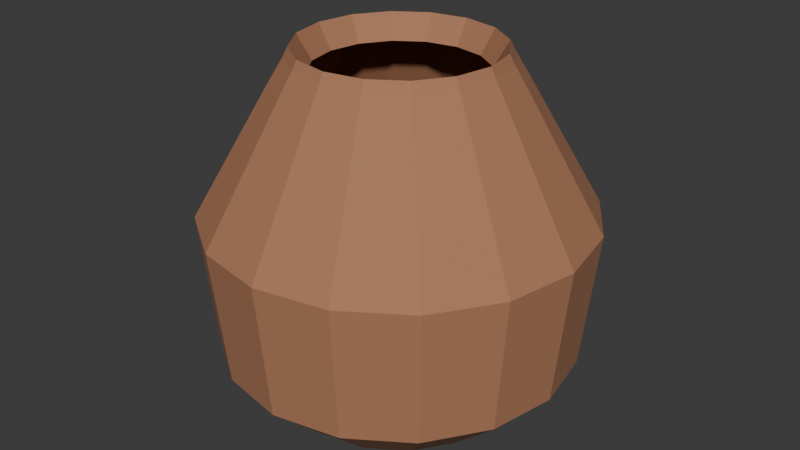 # Source: jar.blend  (saved by Blender 5.2.45; exported with 4.5.12 LTS)
import bpy
from mathutils import Matrix  # noqa: F401  (used for matrix-valued properties, if any)

bpy.ops.wm.read_factory_settings(use_empty=True)
scene = bpy.context.scene
scene.name = 'Scene'

# ---- collections
col_collection = bpy.data.collections.new('Collection'); scene.collection.children.link(col_collection)

# ---- materials (node trees are filled in below, after node groups)
mat_terracotta = bpy.data.materials.new('terracotta')
mat_terracotta.diffuse_color = (0.42, 0.19, 0.1, 1.0)

# ---- material node trees
mat_terracotta.use_nodes = True; mat_terracotta.node_tree.nodes.clear()
_N = mat_terracotta.node_tree.nodes; _L = mat_terracotta.node_tree.links
n0 = _N.new('ShaderNodeBsdfPrincipled'); n0.name = 'Principled BSDF'; n0.location = (-200, 100)
n0.inputs[0].default_value = (0.42, 0.19, 0.1, 1.0)
n0.inputs[2].default_value = 0.88
n0.inputs[10].default_value = 0.005
n1 = _N.new('ShaderNodeOutputMaterial'); n1.name = 'Material Output'; n1.location = (200, 100)
_L.new(n0.outputs[0], n1.inputs[0])
n1.is_active_output = True

# ---- world
world_world = bpy.data.worlds.new('World'); scene.world = world_world
world_world.use_nodes = True; world_world.node_tree.nodes.clear()
_N = world_world.node_tree.nodes; _L = world_world.node_tree.links
n0 = _N.new('ShaderNodeOutputWorld'); n0.name = 'World Output'; n0.location = (200, 100)
n1 = _N.new('ShaderNodeBackground'); n1.name = 'Background'; n1.location = (-200, 100)
n1.inputs[0].default_value = (0.05088, 0.05088, 0.05088, 1.0)
_L.new(n1.outputs[0], n0.inputs[0])
n0.is_active_output = True
world_world.color = (0.05088, 0.05088, 0.05088)
world_world.sun_shadow_jitter_overblur = 0.0

# ---- meshes
me_jar = bpy.data.meshes.new('jar')
me_jar.from_pydata([(0.23, 0.0, 0.0), (0.2125, 0.08802, 0.0), (0.1626, 0.1626, 0.0), (0.08802, 0.2125, 0.0), (1.408e-17, 0.23, 0.0), (-0.08802, 0.2125, 0.0), (-0.1626, 0.1626, 0.0), (-0.2125, 0.08802, 0.0), (-0.23, 2.817e-17, 0.0), (-0.2125, -0.08802, 0.0), (-0.1626, -0.1626, 0.0), (-0.08802, -0.2125, 0.0), (-4.225e-17, -0.23, 0.0), (0.08802, -0.2125, 0.0), (0.1626, -0.1626, 0.0), (0.2125, -0.08802, 0.0), (0.36, 0.0, 0.12), (0.3326, 0.1378, 0.12), (0.2546, 0.2546, 0.12), (0.1378, 0.3326, 0.12), (2.204e-17, 0.36, 0.12), (-0.1378, 0.3326, 0.12), (-0.2546, 0.2546, 0.12), (-0.3326, 0.1378, 0.12), (-0.36, 4.409e-17, 0.12), (-0.3326, -0.1378, 0.12), (-0.2546, -0.2546, 0.12), (-0.1378, -0.3326, 0.12), (-6.613e-17, -0.36, 0.12), (0.1378, -0.3326, 0.12), (0.2546, -0.2546, 0.12), (0.3326, -0.1378, 0.12), (0.39, 0.0, 0.4), (0.3603, 0.1492, 0.4), (0.2758, 0.2758, 0.4), (0.1492, 0.3603, 0.4), (2.388e-17, 0.39, 0.4), (-0.1492, 0.3603, 0.4), (-0.2758, 0.2758, 0.4), (-0.3603, 0.1492, 0.4), (-0.39, 4.776e-17, 0.4), (-0.3603, -0.1492, 0.4), (-0.2758, -0.2758, 0.4), (-0.1492, -0.3603, 0.4), (-7.164e-17, -0.39, 0.4), (0.1492, -0.3603, 0.4), (0.2758, -0.2758, 0.4), (0.3603, -0.1492, 0.4), (0.24, 0.0, 0.66), (0.2217, 0.09184, 0.66), (0.1697, 0.1697, 0.66), (0.09184, 0.2217, 0.66), (1.47e-17, 0.24, 0.66), (-0.09184, 0.2217, 0.66), (-0.1697, 0.1697, 0.66), (-0.2217, 0.09184, 0.66), (-0.24, 2.939e-17, 0.66), (-0.2217, -0.09184, 0.66), (-0.1697, -0.1697, 0.66), (-0.09184, -0.2217, 0.66), (-4.409e-17, -0.24, 0.66), (0.09184, -0.2217, 0.66), (0.1697, -0.1697, 0.66), (0.2217, -0.09184, 0.66), (0.21, 0.0, 0.71), (0.194, 0.08036, 0.71), (0.1485, 0.1485, 0.71), (0.08036, 0.194, 0.71), (1.286e-17, 0.21, 0.71), (-0.08036, 0.194, 0.71), (-0.1485, 0.1485, 0.71), (-0.194, 0.08036, 0.71), (-0.21, 2.572e-17, 0.71), (-0.194, -0.08036, 0.71), (-0.1485, -0.1485, 0.71), (-0.08036, -0.194, 0.71), (-3.858e-17, -0.21, 0.71), (0.08036, -0.194, 0.71), (0.1485, -0.1485, 0.71), (0.194, -0.08036, 0.71), (0.2, 0.0, 0.73), (0.1848, 0.07654, 0.73), (0.1414, 0.1414, 0.73), (0.07654, 0.1848, 0.73), (1.225e-17, 0.2, 0.73), (-0.07654, 0.1848, 0.73), (-0.1414, 0.1414, 0.73), (-0.1848, 0.07654, 0.73), (-0.2, 2.449e-17, 0.73), (-0.1848, -0.07654, 0.73), (-0.1414, -0.1414, 0.73), (-0.07654, -0.1848, 0.73), (-3.674e-17, -0.2, 0.73), (0.07654, -0.1848, 0.73), (0.1414, -0.1414, 0.73), (0.1848, -0.07654, 0.73), (0.17, 0.0, 0.68), (0.1571, 0.06506, 0.68), (0.1202, 0.1202, 0.68), (0.06506, 0.1571, 0.68), (1.041e-17, 0.17, 0.68), (-0.06506, 0.1571, 0.68), (-0.1202, 0.1202, 0.68), (-0.1571, 0.06506, 0.68), (-0.17, 2.082e-17, 0.68), (-0.1571, -0.06506, 0.68), (-0.1202, -0.1202, 0.68), (-0.06506, -0.1571, 0.68), (-3.123e-17, -0.17, 0.68), (0.06506, -0.1571, 0.68), (0.1202, -0.1202, 0.68), (0.1571, -0.06506, 0.68)], [], [(0, 1, 17, 16), (1, 2, 18, 17), (2, 3, 19, 18), (3, 4, 20, 19), (4, 5, 21, 20), (5, 6, 22, 21), (6, 7, 23, 22), (7, 8, 24, 23), (8, 9, 25, 24), (9, 10, 26, 25), (10, 11, 27, 26), (11, 12, 28, 27), (12, 13, 29, 28), (13, 14, 30, 29), (14, 15, 31, 30), (15, 0, 16, 31), (16, 17, 33, 32), (17, 18, 34, 33), (18, 19, 35, 34), (19, 20, 36, 35), (20, 21, 37, 36), (21, 22, 38, 37), (22, 23, 39, 38), (23, 24, 40, 39), (24, 25, 41, 40), (25, 26, 42, 41), (26, 27, 43, 42), (27, 28, 44, 43), (28, 29, 45, 44), (29, 30, 46, 45), (30, 31, 47, 46), (31, 16, 32, 47), (32, 33, 49, 48), (33, 34, 50, 49), (34, 35, 51, 50), (35, 36, 52, 51), (36, 37, 53, 52), (37, 38, 54, 53), (38, 39, 55, 54), (39, 40, 56, 55), (40, 41, 57, 56), (41, 42, 58, 57), (42, 43, 59, 58), (43, 44, 60, 59), (44, 45, 61, 60), (45, 46, 62, 61), (46, 47, 63, 62), (47, 32, 48, 63), (48, 49, 65, 64), (49, 50, 66, 65), (50, 51, 67, 66), (51, 52, 68, 67), (52, 53, 69, 68), (53, 54, 70, 69), (54, 55, 71, 70), (55, 56, 72, 71), (56, 57, 73, 72), (57, 58, 74, 73), (58, 59, 75, 74), (59, 60, 76, 75), (60, 61, 77, 76), (61, 62, 78, 77), (62, 63, 79, 78), (63, 48, 64, 79), (64, 65, 81, 80), (65, 66, 82, 81), (66, 67, 83, 82), (67, 68, 84, 83), (68, 69, 85, 84), (69, 70, 86, 85), (70, 71, 87, 86), (71, 72, 88, 87), (72, 73, 89, 88), (73, 74, 90, 89), (74, 75, 91, 90), (75, 76, 92, 91), (76, 77, 93, 92), (77, 78, 94, 93), (78, 79, 95, 94), (79, 64, 80, 95), (80, 81, 97, 96), (81, 82, 98, 97), (82, 83, 99, 98), (83, 84, 100, 99), (84, 85, 101, 100), (85, 86, 102, 101), (86, 87, 103, 102), (87, 88, 104, 103), (88, 89, 105, 104), (89, 90, 106, 105), (90, 91, 107, 106), (91, 92, 108, 107), (92, 93, 109, 108), (93, 94, 110, 109), (94, 95, 111, 110), (95, 80, 96, 111)])
_ca = me_jar.color_attributes.new('Color', 'BYTE_COLOR', 'CORNER')
_ca.data.foreach_set('color', [0.4179, 0.1912, 0.0999, 1.0, 0.4179, 0.1912, 0.0999, 1.0, 0.4179, 0.1912, 0.0999, 1.0, 0.4179, 0.1912, 0.0999, 1.0, 0.4179, 0.1912, 0.0999, 1.0, 0.4179, 0.1912, 0.0999, 1.0, 0.4179, 0.1912, 0.0999, 1.0, 0.4179, 0.1912, 0.0999, 1.0, 0.4179, 0.1912, 0.0999, 1.0, 0.4179, 0.1912, 0.0999, 1.0, 0.4179, 0.1912, 0.0999, 1.0, 0.4179, 0.1912, 0.0999, 1.0, 0.4179, 0.1912, 0.0999, 1.0, 0.4179, 0.1912, 0.0999, 1.0, 0.4179, 0.1912, 0.0999, 1.0, 0.4179, 0.1912, 0.0999, 1.0, 0.4179, 0.1912, 0.0999, 1.0, 0.4179, 0.1912, 0.0999, 1.0, 0.4179, 0.1912, 0.0999, 1.0, 0.4179, 0.1912, 0.0999, 1.0, 0.4179, 0.1912, 0.0999, 1.0, 0.4179, 0.1912, 0.0999, 1.0, 0.4179, 0.1912, 0.0999, 1.0, 0.4179, 0.1912, 0.0999, 1.0, 0.4179, 0.1912, 0.0999, 1.0, 0.4179, 0.1912, 0.0999, 1.0, 0.4179, 0.1912, 0.0999, 1.0, 0.4179, 0.1912, 0.0999, 1.0, 0.4179, 0.1912, 0.0999, 1.0, 0.4179, 0.1912, 0.0999, 1.0, 0.4179, 0.1912, 0.0999, 1.0, 0.4179, 0.1912, 0.0999, 1.0, 0.4179, 0.1912, 0.0999, 1.0, 0.4179, 0.1912, 0.0999, 1.0, 0.4179, 0.1912, 0.0999, 1.0, 0.4179, 0.1912, 0.0999, 1.0, 0.4179, 0.1912, 0.0999, 1.0, 0.4179, 0.1912, 0.0999, 1.0, 0.4179, 0.1912, 0.0999, 1.0, 0.4179, 0.1912, 0.0999, 1.0, 0.4179, 0.1912, 0.0999, 1.0, 0.4179, 0.1912, 0.0999, 1.0, 0.4179, 0.1912, 0.0999, 1.0, 0.4179, 0.1912, 0.0999, 1.0, 0.4179, 0.1912, 0.0999, 1.0, 0.4179, 0.1912, 0.0999, 1.0, 0.4179, 0.1912, 0.0999, 1.0, 0.4179, 0.1912, 0.0999, 1.0, 0.4179, 0.1912, 0.0999, 1.0, 0.4179, 0.1912, 0.0999, 1.0, 0.4179, 0.1912, 0.0999, 1.0, 0.4179, 0.1912, 0.0999, 1.0, 0.4179, 0.1912, 0.0999, 1.0, 0.4179, 0.1912, 0.0999, 1.0, 0.4179, 0.1912, 0.0999, 1.0, 0.4179, 0.1912, 0.0999, 1.0, 0.4179, 0.1912, 0.0999, 1.0, 0.4179, 0.1912, 0.0999, 1.0, 0.4179, 0.1912, 0.0999, 1.0, 0.4179, 0.1912, 0.0999, 1.0, 0.4179, 0.1912, 0.0999, 1.0, 0.4179, 0.1912, 0.0999, 1.0, 0.4179, 0.1912, 0.0999, 1.0, 0.4179, 0.1912, 0.0999, 1.0, 0.4179, 0.1912, 0.0999, 1.0, 0.4179, 0.1912, 0.0999, 1.0, 0.4179, 0.1912, 0.0999, 1.0, 0.4179, 0.1912, 0.0999, 1.0, 0.4179, 0.1912, 0.0999, 1.0, 0.4179, 0.1912, 0.0999, 1.0, 0.4179, 0.1912, 0.0999, 1.0, 0.4179, 0.1912, 0.0999, 1.0, 0.4179, 0.1912, 0.0999, 1.0, 0.4179, 0.1912, 0.0999, 1.0, 0.4179, 0.1912, 0.0999, 1.0, 0.4179, 0.1912, 0.0999, 1.0, 0.4179, 0.1912, 0.0999, 1.0, 0.4179, 0.1912, 0.0999, 1.0, 0.4179, 0.1912, 0.0999, 1.0, 0.4179, 0.1912, 0.0999, 1.0, 0.4179, 0.1912, 0.0999, 1.0, 0.4179, 0.1912, 0.0999, 1.0, 0.4179, 0.1912, 0.0999, 1.0, 0.4179, 0.1912, 0.0999, 1.0, 0.4179, 0.1912, 0.0999, 1.0, 0.4179, 0.1912, 0.0999, 1.0, 0.4179, 0.1912, 0.0999, 1.0, 0.4179, 0.1912, 0.0999, 1.0, 0.4179, 0.1912, 0.0999, 1.0, 0.4179, 0.1912, 0.0999, 1.0, 0.4179, 0.1912, 0.0999, 1.0, 0.4179, 0.1912, 0.0999, 1.0, 0.4179, 0.1912, 0.0999, 1.0, 0.4179, 0.1912, 0.0999, 1.0, 0.4179, 0.1912, 0.0999, 1.0, 0.4179, 0.1912, 0.0999, 1.0, 0.4179, 0.1912, 0.0999, 1.0, 0.4179, 0.1912, 0.0999, 1.0, 0.4179, 0.1912, 0.0999, 1.0, 0.4179, 0.1912, 0.0999, 1.0, 0.4179, 0.1912, 0.0999, 1.0, 0.4179, 0.1912, 0.0999, 1.0, 0.4179, 0.1912, 0.0999, 1.0, 0.4179, 0.1912, 0.0999, 1.0, 0.4179, 0.1912, 0.0999, 1.0, 0.4179, 0.1912, 0.0999, 1.0, 0.4179, 0.1912, 0.0999, 1.0, 0.4179, 0.1912, 0.0999, 1.0, 0.4179, 0.1912, 0.0999, 1.0, 0.4179, 0.1912, 0.0999, 1.0, 0.4179, 0.1912, 0.0999, 1.0, 0.4179, 0.1912, 0.0999, 1.0, 0.4179, 0.1912, 0.0999, 1.0, 0.4179, 0.1912, 0.0999, 1.0, 0.4179, 0.1912, 0.0999, 1.0, 0.4179, 0.1912, 0.0999, 1.0, 0.4179, 0.1912, 0.0999, 1.0, 0.4179, 0.1912, 0.0999, 1.0, 0.4179, 0.1912, 0.0999, 1.0, 0.4179, 0.1912, 0.0999, 1.0, 0.4179, 0.1912, 0.0999, 1.0, 0.4179, 0.1912, 0.0999, 1.0, 0.4179, 0.1912, 0.0999, 1.0, 0.4179, 0.1912, 0.0999, 1.0, 0.4179, 0.1912, 0.0999, 1.0, 0.4179, 0.1912, 0.0999, 1.0, 0.4179, 0.1912, 0.0999, 1.0, 0.4179, 0.1912, 0.0999, 1.0, 0.4179, 0.1912, 0.0999, 1.0, 0.4179, 0.1912, 0.0999, 1.0, 0.4179, 0.1912, 0.0999, 1.0, 0.4179, 0.1912, 0.0999, 1.0, 0.4179, 0.1912, 0.0999, 1.0, 0.4179, 0.1912, 0.0999, 1.0, 0.4179, 0.1912, 0.0999, 1.0, 0.4179, 0.1912, 0.0999, 1.0, 0.4179, 0.1912, 0.0999, 1.0, 0.4179, 0.1912, 0.0999, 1.0, 0.4179, 0.1912, 0.0999, 1.0, 0.4179, 0.1912, 0.0999, 1.0, 0.4179, 0.1912, 0.0999, 1.0, 0.4179, 0.1912, 0.0999, 1.0, 0.4179, 0.1912, 0.0999, 1.0, 0.4179, 0.1912, 0.0999, 1.0, 0.4179, 0.1912, 0.0999, 1.0, 0.4179, 0.1912, 0.0999, 1.0, 0.4179, 0.1912, 0.0999, 1.0, 0.4179, 0.1912, 0.0999, 1.0, 0.4179, 0.1912, 0.0999, 1.0, 0.4179, 0.1912, 0.0999, 1.0, 0.4179, 0.1912, 0.0999, 1.0, 0.4179, 0.1912, 0.0999, 1.0, 0.4179, 0.1912, 0.0999, 1.0, 0.4179, 0.1912, 0.0999, 1.0, 0.4179, 0.1912, 0.0999, 1.0, 0.4179, 0.1912, 0.0999, 1.0, 0.4179, 0.1912, 0.0999, 1.0, 0.4179, 0.1912, 0.0999, 1.0, 0.4179, 0.1912, 0.0999, 1.0, 0.4179, 0.1912, 0.0999, 1.0, 0.4179, 0.1912, 0.0999, 1.0, 0.4179, 0.1912, 0.0999, 1.0, 0.4179, 0.1912, 0.0999, 1.0, 0.4179, 0.1912, 0.0999, 1.0, 0.4179, 0.1912, 0.0999, 1.0, 0.4179, 0.1912, 0.0999, 1.0, 0.4179, 0.1912, 0.0999, 1.0, 0.4179, 0.1912, 0.0999, 1.0, 0.4179, 0.1912, 0.0999, 1.0, 0.4179, 0.1912, 0.0999, 1.0, 0.4179, 0.1912, 0.0999, 1.0, 0.4179, 0.1912, 0.0999, 1.0, 0.4179, 0.1912, 0.0999, 1.0, 0.4179, 0.1912, 0.0999, 1.0, 0.4179, 0.1912, 0.0999, 1.0, 0.4179, 0.1912, 0.0999, 1.0, 0.4179, 0.1912, 0.0999, 1.0, 0.4179, 0.1912, 0.0999, 1.0, 0.4179, 0.1912, 0.0999, 1.0, 0.4179, 0.1912, 0.0999, 1.0, 0.4179, 0.1912, 0.0999, 1.0, 0.4179, 0.1912, 0.0999, 1.0, 0.4179, 0.1912, 0.0999, 1.0, 0.4179, 0.1912, 0.0999, 1.0, 0.4179, 0.1912, 0.0999, 1.0, 0.4179, 0.1912, 0.0999, 1.0, 0.4179, 0.1912, 0.0999, 1.0, 0.4179, 0.1912, 0.0999, 1.0, 0.4179, 0.1912, 0.0999, 1.0, 0.4179, 0.1912, 0.0999, 1.0, 0.4179, 0.1912, 0.0999, 1.0, 0.4179, 0.1912, 0.0999, 1.0, 0.4179, 0.1912, 0.0999, 1.0, 0.4179, 0.1912, 0.0999, 1.0, 0.4179, 0.1912, 0.0999, 1.0, 0.4179, 0.1912, 0.0999, 1.0, 0.4179, 0.1912, 0.0999, 1.0, 0.4179, 0.1912, 0.0999, 1.0, 0.4179, 0.1912, 0.0999, 1.0, 0.4179, 0.1912, 0.0999, 1.0, 0.4179, 0.1912, 0.0999, 1.0, 0.4179, 0.1912, 0.0999, 1.0, 0.4179, 0.1912, 0.0999, 1.0, 0.4179, 0.1912, 0.0999, 1.0, 0.4179, 0.1912, 0.0999, 1.0, 0.4179, 0.1912, 0.0999, 1.0, 0.4179, 0.1912, 0.0999, 1.0, 0.4179, 0.1912, 0.0999, 1.0, 0.4179, 0.1912, 0.0999, 1.0, 0.4179, 0.1912, 0.0999, 1.0, 0.4179, 0.1912, 0.0999, 1.0, 0.4179, 0.1912, 0.0999, 1.0, 0.4179, 0.1912, 0.0999, 1.0, 0.4179, 0.1912, 0.0999, 1.0, 0.4179, 0.1912, 0.0999, 1.0, 0.4179, 0.1912, 0.0999, 1.0, 0.4179, 0.1912, 0.0999, 1.0, 0.4179, 0.1912, 0.0999, 1.0, 0.4179, 0.1912, 0.0999, 1.0, 0.4179, 0.1912, 0.0999, 1.0, 0.4179, 0.1912, 0.0999, 1.0, 0.4179, 0.1912, 0.0999, 1.0, 0.4179, 0.1912, 0.0999, 1.0, 0.4179, 0.1912, 0.0999, 1.0, 0.4179, 0.1912, 0.0999, 1.0, 0.4179, 0.1912, 0.0999, 1.0, 0.4179, 0.1912, 0.0999, 1.0, 0.4179, 0.1912, 0.0999, 1.0, 0.4179, 0.1912, 0.0999, 1.0, 0.4179, 0.1912, 0.0999, 1.0, 0.4179, 0.1912, 0.0999, 1.0, 0.4179, 0.1912, 0.0999, 1.0, 0.4179, 0.1912, 0.0999, 1.0, 0.4179, 0.1912, 0.0999, 1.0, 0.4179, 0.1912, 0.0999, 1.0, 0.4179, 0.1912, 0.0999, 1.0, 0.4179, 0.1912, 0.0999, 1.0, 0.4179, 0.1912, 0.0999, 1.0, 0.4179, 0.1912, 0.0999, 1.0, 0.4179, 0.1912, 0.0999, 1.0, 0.4179, 0.1912, 0.0999, 1.0, 0.4179, 0.1912, 0.0999, 1.0, 0.4179, 0.1912, 0.0999, 1.0, 0.4179, 0.1912, 0.0999, 1.0, 0.4179, 0.1912, 0.0999, 1.0, 0.4179, 0.1912, 0.0999, 1.0, 0.4179, 0.1912, 0.0999, 1.0, 0.4179, 0.1912, 0.0999, 1.0, 0.4179, 0.1912, 0.0999, 1.0, 0.4179, 0.1912, 0.0999, 1.0, 0.4179, 0.1912, 0.0999, 1.0, 0.4179, 0.1912, 0.0999, 1.0, 0.4179, 0.1912, 0.0999, 1.0, 0.4179, 0.1912, 0.0999, 1.0, 0.4179, 0.1912, 0.0999, 1.0, 0.4179, 0.1912, 0.0999, 1.0, 0.4179, 0.1912, 0.0999, 1.0, 0.4179, 0.1912, 0.0999, 1.0, 0.4179, 0.1912, 0.0999, 1.0, 0.4179, 0.1912, 0.0999, 1.0, 0.4179, 0.1912, 0.0999, 1.0, 0.4179, 0.1912, 0.0999, 1.0, 0.4179, 0.1912, 0.0999, 1.0, 0.4179, 0.1912, 0.0999, 1.0, 0.4179, 0.1912, 0.0999, 1.0, 0.4179, 0.1912, 0.0999, 1.0, 0.4179, 0.1912, 0.0999, 1.0, 0.4179, 0.1912, 0.0999, 1.0, 0.4179, 0.1912, 0.0999, 1.0, 0.4179, 0.1912, 0.0999, 1.0, 0.4179, 0.1912, 0.0999, 1.0, 0.4179, 0.1912, 0.0999, 1.0, 0.4179, 0.1912, 0.0999, 1.0, 0.4179, 0.1912, 0.0999, 1.0, 0.4179, 0.1912, 0.0999, 1.0, 0.4179, 0.1912, 0.0999, 1.0, 0.4179, 0.1912, 0.0999, 1.0, 0.4179, 0.1912, 0.0999, 1.0, 0.4179, 0.1912, 0.0999, 1.0, 0.4179, 0.1912, 0.0999, 1.0, 0.4179, 0.1912, 0.0999, 1.0, 0.4179, 0.1912, 0.0999, 1.0, 0.4179, 0.1912, 0.0999, 1.0, 0.4179, 0.1912, 0.0999, 1.0, 0.4179, 0.1912, 0.0999, 1.0, 0.4179, 0.1912, 0.0999, 1.0, 0.4179, 0.1912, 0.0999, 1.0, 0.4179, 0.1912, 0.0999, 1.0, 0.4179, 0.1912, 0.0999, 1.0, 0.4179, 0.1912, 0.0999, 1.0, 0.4179, 0.1912, 0.0999, 1.0, 0.4179, 0.1912, 0.0999, 1.0, 0.4179, 0.1912, 0.0999, 1.0, 0.4179, 0.1912, 0.0999, 1.0, 0.4179, 0.1912, 0.0999, 1.0, 0.4179, 0.1912, 0.0999, 1.0, 0.4179, 0.1912, 0.0999, 1.0, 0.4179, 0.1912, 0.0999, 1.0, 0.4179, 0.1912, 0.0999, 1.0, 0.4179, 0.1912, 0.0999, 1.0, 0.4179, 0.1912, 0.0999, 1.0, 0.4179, 0.1912, 0.0999, 1.0, 0.4179, 0.1912, 0.0999, 1.0, 0.4179, 0.1912, 0.0999, 1.0, 0.4179, 0.1912, 0.0999, 1.0, 0.4179, 0.1912, 0.0999, 1.0, 0.4179, 0.1912, 0.0999, 1.0, 0.4179, 0.1912, 0.0999, 1.0, 0.4179, 0.1912, 0.0999, 1.0, 0.4179, 0.1912, 0.0999, 1.0, 0.4179, 0.1912, 0.0999, 1.0, 0.4179, 0.1912, 0.0999, 1.0, 0.4179, 0.1912, 0.0999, 1.0, 0.4179, 0.1912, 0.0999, 1.0, 0.4179, 0.1912, 0.0999, 1.0, 0.4179, 0.1912, 0.0999, 1.0, 0.4179, 0.1912, 0.0999, 1.0, 0.4179, 0.1912, 0.0999, 1.0, 0.4179, 0.1912, 0.0999, 1.0, 0.4179, 0.1912, 0.0999, 1.0, 0.4179, 0.1912, 0.0999, 1.0, 0.4179, 0.1912, 0.0999, 1.0, 0.4179, 0.1912, 0.0999, 1.0, 0.4179, 0.1912, 0.0999, 1.0, 0.4179, 0.1912, 0.0999, 1.0, 0.4179, 0.1912, 0.0999, 1.0, 0.4179, 0.1912, 0.0999, 1.0, 0.4179, 0.1912, 0.0999, 1.0, 0.4179, 0.1912, 0.0999, 1.0, 0.4179, 0.1912, 0.0999, 1.0, 0.4179, 0.1912, 0.0999, 1.0, 0.4179, 0.1912, 0.0999, 1.0, 0.4179, 0.1912, 0.0999, 1.0, 0.4179, 0.1912, 0.0999, 1.0, 0.4179, 0.1912, 0.0999, 1.0, 0.4179, 0.1912, 0.0999, 1.0, 0.4179, 0.1912, 0.0999, 1.0, 0.4179, 0.1912, 0.0999, 1.0, 0.4179, 0.1912, 0.0999, 1.0, 0.4179, 0.1912, 0.0999, 1.0, 0.4179, 0.1912, 0.0999, 1.0, 0.4179, 0.1912, 0.0999, 1.0, 0.4179, 0.1912, 0.0999, 1.0, 0.4179, 0.1912, 0.0999, 1.0, 0.4179, 0.1912, 0.0999, 1.0, 0.4179, 0.1912, 0.0999, 1.0, 0.4179, 0.1912, 0.0999, 1.0, 0.4179, 0.1912, 0.0999, 1.0, 0.4179, 0.1912, 0.0999, 1.0, 0.4179, 0.1912, 0.0999, 1.0, 0.4179, 0.1912, 0.0999, 1.0, 0.4179, 0.1912, 0.0999, 1.0, 0.4179, 0.1912, 0.0999, 1.0, 0.4179, 0.1912, 0.0999, 1.0, 0.4179, 0.1912, 0.0999, 1.0, 0.4179, 0.1912, 0.0999, 1.0, 0.4179, 0.1912, 0.0999, 1.0, 0.4179, 0.1912, 0.0999, 1.0, 0.4179, 0.1912, 0.0999, 1.0, 0.4179, 0.1912, 0.0999, 1.0, 0.4179, 0.1912, 0.0999, 1.0, 0.4179, 0.1912, 0.0999, 1.0, 0.4179, 0.1912, 0.0999, 1.0, 0.4179, 0.1912, 0.0999, 1.0, 0.4179, 0.1912, 0.0999, 1.0, 0.4179, 0.1912, 0.0999, 1.0, 0.4179, 0.1912, 0.0999, 1.0, 0.4179, 0.1912, 0.0999, 1.0, 0.4179, 0.1912, 0.0999, 1.0, 0.4179, 0.1912, 0.0999, 1.0, 0.4179, 0.1912, 0.0999, 1.0, 0.4179, 0.1912, 0.0999, 1.0, 0.4179, 0.1912, 0.0999, 1.0, 0.4179, 0.1912, 0.0999, 1.0, 0.4179, 0.1912, 0.0999, 1.0, 0.4179, 0.1912, 0.0999, 1.0, 0.4179, 0.1912, 0.0999, 1.0, 0.4179, 0.1912, 0.0999, 1.0, 0.4179, 0.1912, 0.0999, 1.0, 0.4179, 0.1912, 0.0999, 1.0, 0.4179, 0.1912, 0.0999, 1.0, 0.4179, 0.1912, 0.0999, 1.0, 0.4179, 0.1912, 0.0999, 1.0, 0.4179, 0.1912, 0.0999, 1.0])
me_jar.materials.append(mat_terracotta)
me_jar.update()

# ---- objects
ob_jar = bpy.data.objects.new('jar', me_jar)

# ---- transforms, parenting, visibility, modifiers, constraints
ob_jar.location = (0.0, 0.0, 0.0)

# ---- collection membership
col_collection.objects.link(ob_jar)

# ---- scene / render settings (as saved in the file)
scene.frame_start = 1; scene.frame_end = 250; scene.frame_set(1)
scene.render.engine = 'BLENDER_EEVEE_NEXT'
scene.render.bake_bias = 0.0
scene.render.bake_samples = 0
scene.render.compositor_device = 'GPU'
scene.eevee.use_volume_custom_range = False
scene.eevee.fast_gi_thickness_near = 0.1
scene.eevee.fast_gi_thickness_far = 0.0
scene.eevee.ray_tracing_options.screen_trace_thickness = 0.1
bpy.context.view_layer.update()

# ---- added for rendering (the .blend has no active camera and no usable light): camera, sun
cam_auto = bpy.data.cameras.new('AutoCamera')
cam_auto.lens = 50.0
cam_auto.sensor_width = 36.0
cam_auto.clip_end = 1000.0
ob_auto_camera = bpy.data.objects.new('AutoCamera', cam_auto)
scene.collection.objects.link(ob_auto_camera)
ob_auto_camera.location = (1.22385, -1.46862, 1.34408)
ob_auto_camera.rotation_euler = (1.09748, -7.21219e-08, 0.694738)
scene.camera = ob_auto_camera
light_auto_sun = bpy.data.lights.new('AutoSun', 'SUN')
light_auto_sun.energy = 3.0
light_auto_sun.angle = 0.0523599
ob_auto_sun = bpy.data.objects.new('AutoSun', light_auto_sun)
scene.collection.objects.link(ob_auto_sun)
ob_auto_sun.rotation_euler = (0.872665, 0.174533, 0.523599)
bpy.context.view_layer.update()
